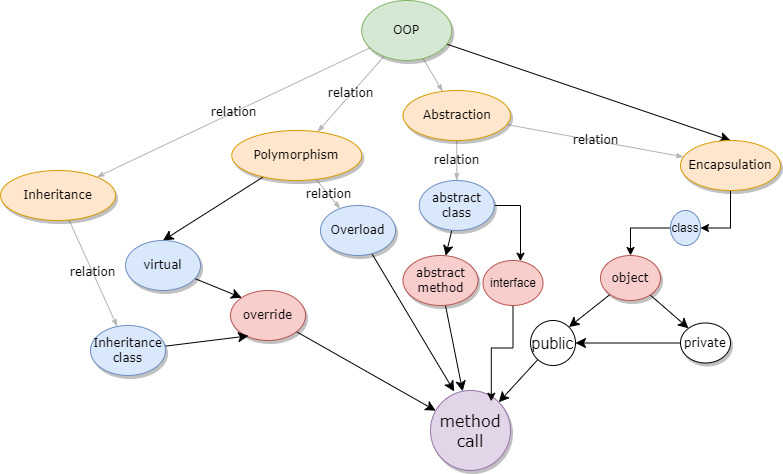

The diagram above was exported from draw.io. Its source (the exported page's mxGraphModel, read from the mxfile embedded in the PNG):
<mxGraphModel dx="886" dy="617" grid="1" gridSize="10" guides="1" tooltips="1" connect="1" arrows="1" fold="1" page="1" pageScale="1" pageWidth="1100" pageHeight="850" background="none" math="0" shadow="0">
  <root>
    <mxCell id="0" />
    <mxCell id="1" parent="0" />
    <mxCell id="1ea317790d2ca983-12" style="edgeStyle=none;rounded=1;html=1;labelBackgroundColor=none;startArrow=none;startFill=0;startSize=5;endArrow=classicThin;endFill=1;endSize=5;jettySize=auto;orthogonalLoop=1;strokeColor=#B3B3B3;strokeWidth=1;fontFamily=Verdana;fontSize=12" parent="1" source="1ea317790d2ca983-1" target="1ea317790d2ca983-2" edge="1">
      <mxGeometry relative="1" as="geometry" />
    </mxCell>
    <mxCell id="1ea317790d2ca983-13" value="relation" style="edgeStyle=none;rounded=1;html=1;labelBackgroundColor=none;startArrow=none;startFill=0;startSize=5;endArrow=classicThin;endFill=1;endSize=5;jettySize=auto;orthogonalLoop=1;strokeColor=#B3B3B3;strokeWidth=1;fontFamily=Verdana;fontSize=12" parent="1" source="1ea317790d2ca983-1" target="1ea317790d2ca983-9" edge="1">
      <mxGeometry relative="1" as="geometry" />
    </mxCell>
    <mxCell id="1ea317790d2ca983-14" value="relation" style="edgeStyle=none;rounded=1;html=1;labelBackgroundColor=none;startArrow=none;startFill=0;startSize=5;endArrow=classicThin;endFill=1;endSize=5;jettySize=auto;orthogonalLoop=1;strokeColor=#B3B3B3;strokeWidth=1;fontFamily=Verdana;fontSize=12" parent="1" source="1ea317790d2ca983-1" target="1ea317790d2ca983-3" edge="1">
      <mxGeometry relative="1" as="geometry" />
    </mxCell>
    <mxCell id="jk535jZAP281Ycrk27Ey-1" style="edgeStyle=none;curved=1;rounded=0;orthogonalLoop=1;jettySize=auto;html=1;entryX=0.5;entryY=0;entryDx=0;entryDy=0;fontSize=12;startSize=8;endSize=8;" parent="1" source="1ea317790d2ca983-1" target="1ea317790d2ca983-6" edge="1">
      <mxGeometry relative="1" as="geometry" />
    </mxCell>
    <mxCell id="1ea317790d2ca983-1" value="OOP" style="ellipse;whiteSpace=wrap;html=1;rounded=0;shadow=1;comic=0;labelBackgroundColor=none;strokeWidth=1;fontFamily=Verdana;fontSize=12;align=center;fillColor=#d5e8d4;strokeColor=#82b366;" parent="1" vertex="1">
      <mxGeometry x="441.25" y="20" width="90" height="60" as="geometry" />
    </mxCell>
    <mxCell id="1ea317790d2ca983-21" value="relation" style="edgeStyle=none;rounded=1;html=1;labelBackgroundColor=none;startArrow=none;startFill=0;startSize=5;endArrow=classicThin;endFill=1;endSize=5;jettySize=auto;orthogonalLoop=1;strokeColor=#B3B3B3;strokeWidth=1;fontFamily=Verdana;fontSize=12" parent="1" source="1ea317790d2ca983-2" target="1ea317790d2ca983-7" edge="1">
      <mxGeometry relative="1" as="geometry" />
    </mxCell>
    <mxCell id="1ea317790d2ca983-22" value="relation" style="edgeStyle=none;rounded=1;html=1;labelBackgroundColor=none;startArrow=none;startFill=0;startSize=5;endArrow=classicThin;endFill=1;endSize=5;jettySize=auto;orthogonalLoop=1;strokeColor=#B3B3B3;strokeWidth=1;fontFamily=Verdana;fontSize=12" parent="1" source="1ea317790d2ca983-2" target="1ea317790d2ca983-6" edge="1">
      <mxGeometry relative="1" as="geometry" />
    </mxCell>
    <mxCell id="1ea317790d2ca983-2" value="&lt;span&gt;Abstraction&lt;/span&gt;" style="ellipse;whiteSpace=wrap;html=1;rounded=0;shadow=1;comic=0;labelBackgroundColor=none;strokeWidth=1;fontFamily=Verdana;fontSize=12;align=center;fillColor=#ffe6cc;strokeColor=#d79b00;" parent="1" vertex="1">
      <mxGeometry x="482.5" y="110" width="107.5" height="50" as="geometry" />
    </mxCell>
    <mxCell id="1ea317790d2ca983-15" value="relation" style="edgeStyle=none;rounded=1;html=1;labelBackgroundColor=none;startArrow=none;startFill=0;startSize=5;endArrow=classicThin;endFill=1;endSize=5;jettySize=auto;orthogonalLoop=1;strokeColor=#B3B3B3;strokeWidth=1;fontFamily=Verdana;fontSize=12" parent="1" source="1ea317790d2ca983-3" target="1ea317790d2ca983-4" edge="1">
      <mxGeometry relative="1" as="geometry" />
    </mxCell>
    <mxCell id="jk535jZAP281Ycrk27Ey-4" style="edgeStyle=none;curved=1;rounded=0;orthogonalLoop=1;jettySize=auto;html=1;entryX=0.5;entryY=0;entryDx=0;entryDy=0;fontSize=12;startSize=8;endSize=8;" parent="1" source="1ea317790d2ca983-3" target="jk535jZAP281Ycrk27Ey-3" edge="1">
      <mxGeometry relative="1" as="geometry" />
    </mxCell>
    <mxCell id="1ea317790d2ca983-3" value="&lt;span&gt;Polymorphism&lt;/span&gt;" style="ellipse;whiteSpace=wrap;html=1;rounded=0;shadow=1;comic=0;labelBackgroundColor=none;strokeWidth=1;fontFamily=Verdana;fontSize=12;align=center;fillColor=#ffe6cc;strokeColor=#d79b00;" parent="1" vertex="1">
      <mxGeometry x="311.25" y="150" width="130" height="50" as="geometry" />
    </mxCell>
    <mxCell id="jk535jZAP281Ycrk27Ey-32" style="edgeStyle=none;curved=1;rounded=0;orthogonalLoop=1;jettySize=auto;html=1;entryX=0.296;entryY=0.012;entryDx=0;entryDy=0;entryPerimeter=0;fontSize=12;startSize=8;endSize=8;" parent="1" source="1ea317790d2ca983-4" target="jk535jZAP281Ycrk27Ey-12" edge="1">
      <mxGeometry relative="1" as="geometry" />
    </mxCell>
    <mxCell id="1ea317790d2ca983-4" value="&lt;span&gt;Overload&lt;/span&gt;" style="ellipse;whiteSpace=wrap;html=1;rounded=0;shadow=1;comic=0;labelBackgroundColor=none;strokeWidth=1;fontFamily=Verdana;fontSize=12;align=center;fillColor=#dae8fc;strokeColor=#6c8ebf;" parent="1" vertex="1">
      <mxGeometry x="400" y="225" width="75" height="50" as="geometry" />
    </mxCell>
    <mxCell id="jk535jZAP281Ycrk27Ey-34" style="edgeStyle=none;curved=1;rounded=0;orthogonalLoop=1;jettySize=auto;html=1;fontSize=12;startSize=8;endSize=8;" parent="1" source="1ea317790d2ca983-5" target="jk535jZAP281Ycrk27Ey-12" edge="1">
      <mxGeometry relative="1" as="geometry" />
    </mxCell>
    <mxCell id="1ea317790d2ca983-5" value="&lt;span&gt;override&lt;/span&gt;" style="ellipse;whiteSpace=wrap;html=1;rounded=0;shadow=1;comic=0;labelBackgroundColor=none;strokeWidth=1;fontFamily=Verdana;fontSize=12;align=center;fillColor=#f8cecc;strokeColor=#b85450;" parent="1" vertex="1">
      <mxGeometry x="310" y="310" width="75" height="50" as="geometry" />
    </mxCell>
    <mxCell id="8y88sGt5Rh44_DL0Ptgw-6" style="edgeStyle=orthogonalEdgeStyle;rounded=0;orthogonalLoop=1;jettySize=auto;html=1;entryX=0.5;entryY=0;entryDx=0;entryDy=0;" edge="1" parent="1" source="1ea317790d2ca983-6" target="8y88sGt5Rh44_DL0Ptgw-5">
      <mxGeometry relative="1" as="geometry" />
    </mxCell>
    <mxCell id="1ea317790d2ca983-6" value="&lt;span&gt;Encapsulation&lt;/span&gt;" style="ellipse;whiteSpace=wrap;html=1;rounded=0;shadow=1;comic=0;labelBackgroundColor=none;strokeWidth=1;fontFamily=Verdana;fontSize=12;align=center;fillColor=#ffe6cc;strokeColor=#d79b00;" parent="1" vertex="1">
      <mxGeometry x="760" y="160" width="100" height="50" as="geometry" />
    </mxCell>
    <mxCell id="jk535jZAP281Ycrk27Ey-7" style="edgeStyle=none;curved=1;rounded=0;orthogonalLoop=1;jettySize=auto;html=1;fontSize=12;startSize=8;endSize=8;" parent="1" source="1ea317790d2ca983-7" target="jk535jZAP281Ycrk27Ey-6" edge="1">
      <mxGeometry relative="1" as="geometry" />
    </mxCell>
    <mxCell id="8y88sGt5Rh44_DL0Ptgw-10" style="edgeStyle=orthogonalEdgeStyle;rounded=0;orthogonalLoop=1;jettySize=auto;html=1;" edge="1" parent="1" source="1ea317790d2ca983-7" target="8y88sGt5Rh44_DL0Ptgw-8">
      <mxGeometry relative="1" as="geometry">
        <Array as="points">
          <mxPoint x="600" y="225" />
        </Array>
      </mxGeometry>
    </mxCell>
    <mxCell id="1ea317790d2ca983-7" value="abstract class" style="ellipse;whiteSpace=wrap;html=1;rounded=0;shadow=1;comic=0;labelBackgroundColor=none;strokeWidth=1;fontFamily=Verdana;fontSize=12;align=center;fillColor=#dae8fc;strokeColor=#6c8ebf;" parent="1" vertex="1">
      <mxGeometry x="498.75" y="200" width="75" height="50" as="geometry" />
    </mxCell>
    <mxCell id="1ea317790d2ca983-19" value="relation" style="edgeStyle=none;rounded=1;html=1;labelBackgroundColor=none;startArrow=none;startFill=0;startSize=5;endArrow=classicThin;endFill=1;endSize=5;jettySize=auto;orthogonalLoop=1;strokeColor=#B3B3B3;strokeWidth=1;fontFamily=Verdana;fontSize=12" parent="1" source="1ea317790d2ca983-9" target="1ea317790d2ca983-10" edge="1">
      <mxGeometry relative="1" as="geometry" />
    </mxCell>
    <mxCell id="1ea317790d2ca983-9" value="Inheritance" style="ellipse;whiteSpace=wrap;html=1;rounded=0;shadow=1;comic=0;labelBackgroundColor=none;strokeWidth=1;fontFamily=Verdana;fontSize=12;align=center;fillColor=#ffe6cc;strokeColor=#d79b00;" parent="1" vertex="1">
      <mxGeometry x="80" y="190" width="115" height="50" as="geometry" />
    </mxCell>
    <mxCell id="jk535jZAP281Ycrk27Ey-35" style="edgeStyle=none;curved=1;rounded=0;orthogonalLoop=1;jettySize=auto;html=1;entryX=0.24;entryY=0.907;entryDx=0;entryDy=0;entryPerimeter=0;fontSize=12;startSize=8;endSize=8;" parent="1" source="1ea317790d2ca983-10" target="1ea317790d2ca983-5" edge="1">
      <mxGeometry relative="1" as="geometry" />
    </mxCell>
    <mxCell id="1ea317790d2ca983-10" value="&lt;span&gt;Inheritance&lt;br&gt;class&lt;br&gt;&lt;/span&gt;" style="ellipse;whiteSpace=wrap;html=1;rounded=0;shadow=1;comic=0;labelBackgroundColor=none;strokeWidth=1;fontFamily=Verdana;fontSize=12;align=center;fillColor=#dae8fc;strokeColor=#6c8ebf;" parent="1" vertex="1">
      <mxGeometry x="170" y="345" width="75" height="50" as="geometry" />
    </mxCell>
    <mxCell id="jk535jZAP281Ycrk27Ey-33" style="edgeStyle=none;curved=1;rounded=0;orthogonalLoop=1;jettySize=auto;html=1;entryX=0;entryY=0;entryDx=0;entryDy=0;fontSize=12;startSize=8;endSize=8;" parent="1" source="jk535jZAP281Ycrk27Ey-3" target="1ea317790d2ca983-5" edge="1">
      <mxGeometry relative="1" as="geometry" />
    </mxCell>
    <mxCell id="jk535jZAP281Ycrk27Ey-3" value="&lt;span&gt;virtual&lt;/span&gt;" style="ellipse;whiteSpace=wrap;html=1;rounded=0;shadow=1;comic=0;labelBackgroundColor=none;strokeWidth=1;fontFamily=Verdana;fontSize=12;align=center;fillColor=#dae8fc;strokeColor=#6c8ebf;" parent="1" vertex="1">
      <mxGeometry x="205" y="260" width="75" height="50" as="geometry" />
    </mxCell>
    <mxCell id="jk535jZAP281Ycrk27Ey-13" value="" style="edgeStyle=none;curved=1;rounded=0;orthogonalLoop=1;jettySize=auto;html=1;fontSize=12;startSize=8;endSize=8;" parent="1" source="jk535jZAP281Ycrk27Ey-6" target="jk535jZAP281Ycrk27Ey-12" edge="1">
      <mxGeometry relative="1" as="geometry" />
    </mxCell>
    <mxCell id="jk535jZAP281Ycrk27Ey-6" value="abstract method" style="ellipse;whiteSpace=wrap;html=1;rounded=0;shadow=1;comic=0;labelBackgroundColor=none;strokeWidth=1;fontFamily=Verdana;fontSize=12;align=center;fillColor=#f8cecc;strokeColor=#b85450;" parent="1" vertex="1">
      <mxGeometry x="482.5" y="275" width="75" height="50" as="geometry" />
    </mxCell>
    <mxCell id="jk535jZAP281Ycrk27Ey-20" style="edgeStyle=none;curved=1;rounded=0;orthogonalLoop=1;jettySize=auto;html=1;fontSize=12;startSize=8;endSize=8;" parent="1" source="jk535jZAP281Ycrk27Ey-8" target="jk535jZAP281Ycrk27Ey-18" edge="1">
      <mxGeometry relative="1" as="geometry" />
    </mxCell>
    <mxCell id="jk535jZAP281Ycrk27Ey-8" value="private" style="ellipse;whiteSpace=wrap;html=1;rounded=0;shadow=1;comic=0;labelBackgroundColor=none;strokeWidth=1;fontFamily=Verdana;fontSize=12;align=center;" parent="1" vertex="1">
      <mxGeometry x="760" y="342.5" width="50" height="40" as="geometry" />
    </mxCell>
    <mxCell id="jk535jZAP281Ycrk27Ey-12" value="method call" style="ellipse;whiteSpace=wrap;html=1;fontFamily=Verdana;rounded=0;shadow=1;comic=0;labelBackgroundColor=none;strokeWidth=1;fontSize=16;fillColor=#e1d5e7;strokeColor=#9673a6;" parent="1" vertex="1">
      <mxGeometry x="510" y="410" width="80" height="80" as="geometry" />
    </mxCell>
    <mxCell id="jk535jZAP281Ycrk27Ey-22" style="edgeStyle=none;curved=1;rounded=0;orthogonalLoop=1;jettySize=auto;html=1;fontSize=12;startSize=8;endSize=8;" parent="1" source="jk535jZAP281Ycrk27Ey-15" target="jk535jZAP281Ycrk27Ey-8" edge="1">
      <mxGeometry relative="1" as="geometry" />
    </mxCell>
    <mxCell id="jk535jZAP281Ycrk27Ey-31" style="edgeStyle=none;curved=1;rounded=0;orthogonalLoop=1;jettySize=auto;html=1;entryX=1;entryY=0;entryDx=0;entryDy=0;fontSize=12;startSize=8;endSize=8;" parent="1" source="jk535jZAP281Ycrk27Ey-15" target="jk535jZAP281Ycrk27Ey-18" edge="1">
      <mxGeometry relative="1" as="geometry" />
    </mxCell>
    <mxCell id="jk535jZAP281Ycrk27Ey-15" value="object" style="ellipse;whiteSpace=wrap;html=1;rounded=0;shadow=1;comic=0;labelBackgroundColor=none;strokeWidth=1;fontFamily=Verdana;fontSize=12;align=center;fillColor=#f8cecc;strokeColor=#b85450;" parent="1" vertex="1">
      <mxGeometry x="680" y="275" width="60" height="45" as="geometry" />
    </mxCell>
    <mxCell id="jk535jZAP281Ycrk27Ey-23" style="edgeStyle=none;curved=1;rounded=0;orthogonalLoop=1;jettySize=auto;html=1;entryX=1;entryY=0;entryDx=0;entryDy=0;fontSize=12;startSize=8;endSize=8;" parent="1" source="jk535jZAP281Ycrk27Ey-18" target="jk535jZAP281Ycrk27Ey-12" edge="1">
      <mxGeometry relative="1" as="geometry" />
    </mxCell>
    <mxCell id="jk535jZAP281Ycrk27Ey-18" value="public" style="ellipse;whiteSpace=wrap;html=1;aspect=fixed;fontSize=16;" parent="1" vertex="1">
      <mxGeometry x="610" y="340" width="45" height="45" as="geometry" />
    </mxCell>
    <mxCell id="8y88sGt5Rh44_DL0Ptgw-7" style="edgeStyle=orthogonalEdgeStyle;rounded=0;orthogonalLoop=1;jettySize=auto;html=1;entryX=0.5;entryY=0;entryDx=0;entryDy=0;" edge="1" parent="1" source="8y88sGt5Rh44_DL0Ptgw-5" target="jk535jZAP281Ycrk27Ey-15">
      <mxGeometry relative="1" as="geometry" />
    </mxCell>
    <mxCell id="8y88sGt5Rh44_DL0Ptgw-5" value="class" style="ellipse;whiteSpace=wrap;html=1;fillColor=#dae8fc;strokeColor=#6c8ebf;direction=south;" vertex="1" parent="1">
      <mxGeometry x="750" y="230" width="30" height="35" as="geometry" />
    </mxCell>
    <mxCell id="8y88sGt5Rh44_DL0Ptgw-14" style="edgeStyle=orthogonalEdgeStyle;rounded=0;orthogonalLoop=1;jettySize=auto;html=1;entryX=0.76;entryY=0.135;entryDx=0;entryDy=0;entryPerimeter=0;" edge="1" parent="1" source="8y88sGt5Rh44_DL0Ptgw-8" target="jk535jZAP281Ycrk27Ey-12">
      <mxGeometry relative="1" as="geometry" />
    </mxCell>
    <mxCell id="8y88sGt5Rh44_DL0Ptgw-8" value="interface" style="ellipse;whiteSpace=wrap;html=1;fillColor=#f8cecc;strokeColor=#b85450;direction=south;" vertex="1" parent="1">
      <mxGeometry x="562.5" y="280" width="60" height="45" as="geometry" />
    </mxCell>
  </root>
</mxGraphModel>